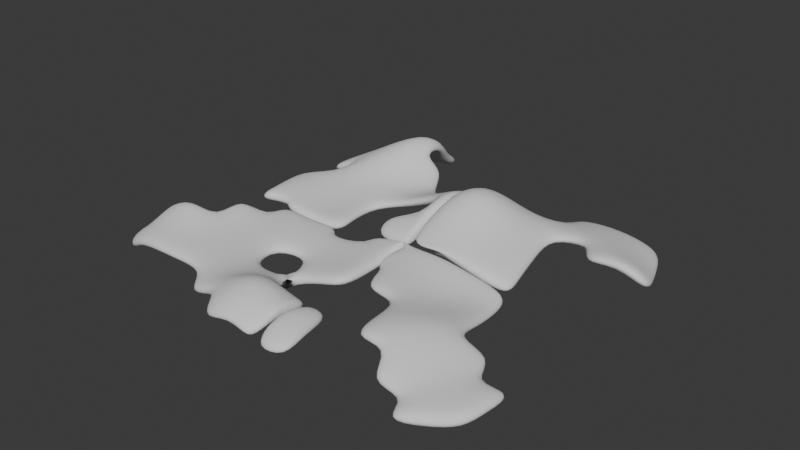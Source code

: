 # Source: PassionfruitJuice.blend  (saved by Blender 4.0.36; exported with 4.5.12 LTS)
import bpy
from mathutils import Matrix  # noqa: F401  (used for matrix-valued properties, if any)

bpy.ops.wm.read_factory_settings(use_empty=True)
scene = bpy.context.scene
scene.name = 'Scene'

# ---- collections
col_collection = bpy.data.collections.new('Collection'); scene.collection.children.link(col_collection)

# ---- world
world_world = bpy.data.worlds.new('World'); scene.world = world_world
world_world.use_nodes = True; world_world.node_tree.nodes.clear()
_N = world_world.node_tree.nodes; _L = world_world.node_tree.links
n0 = _N.new('ShaderNodeOutputWorld'); n0.name = 'World Output'; n0.location = (300, 300)
n1 = _N.new('ShaderNodeBackground'); n1.name = 'Background'; n1.location = (10, 300)
n1.inputs[0].default_value = (0.05088, 0.05088, 0.05088, 1.0)
_L.new(n1.outputs[0], n0.inputs[0])
n0.is_active_output = True
world_world.color = (0.05088, 0.05088, 0.05088)
world_world.use_sun_shadow = False
world_world.sun_shadow_jitter_overblur = 0.0

# ---- meshes
me_cylinder_006 = bpy.data.meshes.new('Cylinder.006')
me_cylinder_006.from_pydata([(-0.1945, -0.0838, 0.09471), (-0.1151, -0.0229, 0.112), (-0.05927, -0.01239, 0.11), (-0.001193, -0.001123, 0.1166), (-0.1558, -0.08436, 0.1127), (-0.1015, -0.07969, 0.1119), (-0.0454, -0.07285, 0.1048), (-0.08435, -0.1324, 0.1057), (-0.0325, -0.1111, 0.1348), (-0.1852, -0.1041, 0.09404), (-0.1788, -0.08429, 0.1081), (-0.1572, -0.05926, 0.1278), (-0.1463, -0.1082, 0.1109), (-0.1363, -0.02875, 0.1248), (-0.1291, -0.08253, 0.1113), (-0.1089, -0.05162, 0.1121), (-0.09338, -0.1068, 0.1107), (-0.08722, -0.01746, 0.108), (-0.07378, -0.07668, 0.1084), (-0.05258, -0.04282, 0.1059), (-0.05828, -0.1249, 0.1173), (-0.03853, -0.09464, 0.1174), (-0.02418, -0.1474, 0.1181), (-0.03103, -0.007024, 0.111), (-0.01658, -0.06819, 0.1124), (-0.004626, -0.1176, 0.1215), (-0.1838, -0.06101, 0.1144), (-0.1692, -0.1063, 0.1062), (-0.1346, -0.05611, 0.1173), (-0.1204, -0.1082, 0.1112), (-0.08087, -0.04737, 0.1076), (-0.06595, -0.1039, 0.111), (-0.04956, -0.1533, 0.109), (-0.02374, -0.03762, 0.1099), (-0.01006, -0.09461, 0.1121), (-0.0006142, -0.06512, 0.1149), (-0.0006142, -0.00354, 0.1165), (-0.0006142, -0.1183, 0.1206), (-0.0006142, -0.001013, 0.1167), (-0.0006142, -0.03304, 0.1135), (-0.0006142, -0.0941, 0.1116), (-0.0006142, -0.1509, 0.1103), (-0.0006142, -0.1364, 0.1147), (-0.1193, -0.000323, 0.1124), (-0.06164, -0.000323, 0.1102), (-0.001384, -0.000323, 0.1169), (-0.09043, -0.000323, 0.1072), (-0.03258, -0.000323, 0.113), (-0.0006142, -0.000323, 0.117)], [], [(26, 10, 4, 11), (0, 9, 27, 10), (10, 27, 12, 4), (11, 4, 14, 28), (28, 14, 5, 15), (13, 28, 15, 1), (4, 12, 29, 14), (14, 29, 16, 5), (43, 1, 17, 46), (46, 17, 2, 44), (1, 15, 30, 17), (15, 5, 18, 30), (17, 30, 19, 2), (5, 16, 31, 18), (16, 7, 20, 31), (31, 20, 8, 21), (18, 31, 21, 6), (20, 32, 22, 8), (47, 23, 3, 45), (2, 19, 33, 23), (19, 6, 24, 33), (21, 8, 25, 34), (8, 22, 41, 42, 25), (45, 3, 38, 48), (34, 25, 37, 40), (25, 42, 37), (23, 33, 39, 36, 3), (3, 36, 38), (33, 24, 35, 39)])
me_cylinder_006.polygons.foreach_set('use_smooth', [True] * 29)
_uv = me_cylinder_006.uv_layers.new(name='UVMap')
_uv.uv.foreach_set('vector', [0.3177, 1.0, 0.3323, 1.0, 0.3523, 1.0, 0.3385, 1.0, 0.3125, 1.0, 0.3281, 1.0, 0.3469, 1.0, 0.3323, 1.0, 0.3323, 1.0, 0.3469, 1.0, 0.3657, 1.0, 0.3523, 1.0, 0.3385, 1.0, 0.3523, 1.0, 0.366, 1.0, 0.3524, 1.0, 0.3524, 1.0, 0.366, 1.0, 0.3796, 1.0, 0.366, 1.0, 0.3381, 1.0, 0.3524, 1.0, 0.366, 1.0, 0.3516, 1.0, 0.3523, 1.0, 0.3657, 1.0, 0.3794, 1.0, 0.366, 1.0, 0.366, 1.0, 0.3794, 1.0, 0.393, 1.0, 0.3796, 1.0, 0.3396, 1.0, 0.3516, 1.0, 0.3645, 1.0, 0.3555, 1.0, 0.3555, 1.0, 0.3645, 1.0, 0.3775, 1.0, 0.3711, 1.0, 0.3516, 1.0, 0.366, 1.0, 0.3792, 1.0, 0.3645, 1.0, 0.366, 1.0, 0.3796, 1.0, 0.3929, 1.0, 0.3792, 1.0, 0.3645, 1.0, 0.3792, 1.0, 0.3924, 1.0, 0.3775, 1.0, 0.3796, 1.0, 0.393, 1.0, 0.4063, 1.0, 0.3929, 1.0, 0.393, 1.0, 0.4063, 1.0, 0.4195, 1.0, 0.4063, 1.0, 0.4063, 1.0, 0.4195, 1.0, 0.4329, 1.0, 0.4196, 1.0, 0.3929, 1.0, 0.4063, 1.0, 0.4196, 1.0, 0.4063, 1.0, 0.4195, 1.0, 0.4333, 1.0, 0.4467, 1.0, 0.4329, 1.0, 0.3875, 1.0, 0.3912, 1.0, 0.4062, 1.0, 0.4058, 1.0, 0.3775, 1.0, 0.3924, 1.0, 0.4062, 1.0, 0.3912, 1.0, 0.3924, 1.0, 0.4063, 1.0, 0.4201, 1.0, 0.4062, 1.0, 0.4196, 1.0, 0.4329, 1.0, 0.4465, 1.0, 0.4333, 1.0, 0.4329, 1.0, 0.4467, 1.0, 0.4588, 1.0, 0.4543, 1.0, 0.4465, 1.0, 0.4058, 1.0, 0.4062, 1.0, 0.4066, 1.0, 0.4063, 1.0, 0.4333, 1.0, 0.4465, 1.0, 0.4486, 1.0, 0.4382, 1.0, 0.4465, 1.0, 0.4543, 1.0, 0.4486, 1.0, 0.3912, 1.0, 0.4062, 1.0, 0.4179, 1.0, 0.4074, 1.0, 0.4062, 1.0, 0.4062, 1.0, 0.4074, 1.0, 0.4066, 1.0, 0.4062, 1.0, 0.4201, 1.0, 0.4283, 1.0, 0.4179, 1.0])
me_cylinder_006.update()
me_cylinder_007 = bpy.data.meshes.new('Cylinder.007')
me_cylinder_007.from_pydata([(0.003029, -0.000323, 0.1174), (-0.0006142, -0.000323, 0.117), (0.01262, -0.06258, 0.117), (0.06982, -0.04911, 0.1104), (0.02338, -0.1224, 0.1149), (0.07779, -0.108, 0.1194), (0.1286, -0.09022, 0.1067), (0.1275, -0.1396, 0.1041), (0.006127, -0.0317, 0.1145), (0.01825, -0.09308, 0.1107), (0.02899, -0.1491, 0.1106), (0.04143, -0.056, 0.1149), (0.06475, -0.01971, 0.1069), (0.05074, -0.1161, 0.121), (0.07428, -0.07872, 0.1235), (0.08091, -0.1354, 0.109), (0.09736, -0.0424, 0.1116), (0.1039, -0.09934, 0.1125), (0.1269, -0.06286, 0.1081), (0.1056, -0.1506, 0.1042), (0.1289, -0.1161, 0.1078), (0.1525, -0.07991, 0.1049), (0.1481, -0.1275, 0.1057), (0.002573, -0.1514, 0.1092), (0.03565, -0.02551, 0.1136), (0.04632, -0.08652, 0.1182), (0.09285, -0.01347, 0.106), (0.1014, -0.07094, 0.1188), (0.1054, -0.1262, 0.1052), (0.1509, -0.1046, 0.107), (-0.0006142, -0.00354, 0.1165), (-0.0006142, -0.1183, 0.1206), (-0.0006142, -0.001013, 0.1167), (-0.0006142, -0.03304, 0.1135), (-0.0006142, -0.0941, 0.1116), (-0.0006142, -0.1364, 0.1147), (0.0618, -0.000323, 0.1152), (0.03081, -0.000323, 0.121), (0.0907, -0.000323, 0.1092)], [], [(1, 32, 0), (30, 33, 8), (34, 31, 4, 9), (35, 23, 10, 4, 31), (8, 2, 11, 24), (24, 11, 3, 12), (37, 24, 12, 36), (25, 13, 5, 14), (11, 25, 14, 3), (36, 12, 26, 38), (12, 3, 16, 26), (3, 14, 27, 16), (14, 5, 17, 27), (27, 17, 6, 18), (5, 15, 28, 17), (28, 19, 7, 20), (17, 28, 20, 6), (6, 20, 29, 21), (20, 7, 22, 29), (30, 8, 24, 37, 0, 32)])
me_cylinder_007.polygons.foreach_set('use_smooth', [True] * 20)
_uv = me_cylinder_007.uv_layers.new(name='UVMap')
_uv.uv.foreach_set('vector', [0.4063, 1.0, 0.4066, 1.0, 0.4086, 1.0, 0.4074, 1.0, 0.4179, 1.0, 0.4213, 1.0, 0.4382, 1.0, 0.4486, 1.0, 0.4609, 1.0, 0.448, 1.0, 0.4543, 1.0, 0.4604, 1.0, 0.4747, 1.0, 0.4609, 1.0, 0.4486, 1.0, 0.4213, 1.0, 0.435, 1.0, 0.4512, 1.0, 0.4379, 1.0, 0.4379, 1.0, 0.4512, 1.0, 0.4688, 1.0, 0.4556, 1.0, 0.4257, 1.0, 0.4379, 1.0, 0.4556, 1.0, 0.447, 1.0, 0.4637, 1.0, 0.4761, 1.0, 0.4913, 1.0, 0.48, 1.0, 0.4512, 1.0, 0.4637, 1.0, 0.48, 1.0, 0.4688, 1.0, 0.6797, 1.0, 0.6704, 1.0, 0.6834, 1.0, 0.69, 1.0, 0.6704, 1.0, 0.6562, 1.0, 0.6696, 1.0, 0.6834, 1.0, 0.6562, 1.0, 0.6432, 1.0, 0.6563, 1.0, 0.6696, 1.0, 0.6432, 1.0, 0.6302, 1.0, 0.643, 1.0, 0.6563, 1.0, 0.6563, 1.0, 0.643, 1.0, 0.6563, 1.0, 0.6695, 1.0, 0.6302, 1.0, 0.6162, 1.0, 0.6293, 1.0, 0.643, 1.0, 0.6293, 1.0, 0.6142, 1.0, 0.6278, 1.0, 0.6426, 1.0, 0.643, 1.0, 0.6293, 1.0, 0.6426, 1.0, 0.6563, 1.0, 0.6563, 1.0, 0.6426, 1.0, 0.6563, 1.0, 0.6699, 1.0, 0.6426, 1.0, 0.6278, 1.0, 0.6417, 1.0, 0.6563, 1.0, 0.4074, 1.0, 0.4213, 1.0, 0.4379, 1.0, 0.4257, 1.0, 0.4086, 1.0, 0.4066, 1.0])
me_cylinder_007.update()
me_cylinder_008 = bpy.data.meshes.new('Cylinder.008')
me_cylinder_008.from_pydata([(0.08506, 0.1333, 0.1081), (0.1355, 0.1297, 0.1029), (0.04986, 0.06964, 0.1291), (0.1034, 0.08183, 0.1221), (0.1553, 0.08411, 0.1058), (0.06029, 0.009628, 0.1195), (0.02638, 0.05641, 0.152), (0.04038, 0.1011, 0.1153), (0.02983, 0.004755, 0.1225), (0.05445, 0.04071, 0.1236), (0.05808, 0.1321, 0.1043), (0.0751, 0.07788, 0.1182), (0.0951, 0.109, 0.1158), (0.08809, 0.01561, 0.113), (0.1102, 0.05293, 0.1223), (0.1112, 0.1326, 0.1076), (0.1307, 0.08403, 0.1172), (0.1459, 0.1075, 0.1035), (0.1636, 0.06196, 0.1141), (0.01631, 0.09026, 0.1309), (0.02574, 0.03307, 0.1381), (0.06725, 0.1062, 0.1133), (0.08191, 0.04655, 0.1161), (0.1216, 0.1093, 0.1108), (0.1381, 0.06078, 0.1286), (-0.0006142, 0.05639, 0.1383), (-0.0006142, 0.09005, 0.124), (-0.0006142, 0.03005, 0.1305), (0.003029, -0.000323, 0.1174), (0.0618, -0.000323, 0.1152), (0.03081, -0.000323, 0.121), (0.0907, -0.000323, 0.1092), (-0.0006142, -0.000323, 0.117), (0.02645, -0.000323, 0.1172)], [], [(26, 25, 6, 19), (19, 6, 2, 7), (25, 27, 20, 6), (20, 8, 5, 9), (6, 20, 9, 2), (28, 30, 8), (7, 2, 11, 21), (21, 11, 3, 12), (10, 21, 12, 0), (2, 9, 22, 11), (9, 5, 13, 22), (0, 12, 23, 15), (12, 3, 16, 23), (23, 16, 4, 17), (15, 23, 17, 1), (3, 14, 24, 16), (16, 24, 18, 4), (8, 30, 29, 5), (5, 29, 31, 13), (27, 32, 28, 8, 20), (32, 33, 30, 28)])
me_cylinder_008.polygons.foreach_set('use_smooth', [True] * 21)
_uv = me_cylinder_008.uv_layers.new(name='UVMap')
_uv.uv.foreach_set('vector', [0.3512, 1.0, 0.3737, 1.0, 0.3855, 1.0, 0.3597, 1.0, 0.3597, 1.0, 0.3855, 1.0, 0.4062, 1.0, 0.3776, 1.0, 0.3737, 1.0, 0.3931, 1.0, 0.406, 1.0, 0.3855, 1.0, 0.406, 1.0, 0.4232, 1.0, 0.4425, 1.0, 0.4244, 1.0, 0.3855, 1.0, 0.406, 1.0, 0.4244, 1.0, 0.4062, 1.0, 0.4086, 1.0, 0.4257, 1.0, 0.4232, 1.0, 0.7422, 1.0, 0.7188, 1.0, 0.7317, 1.0, 0.7524, 1.0, 0.7524, 1.0, 0.7317, 1.0, 0.7432, 1.0, 0.7624, 1.0, 0.7771, 1.0, 0.7524, 1.0, 0.7624, 1.0, 0.7851, 1.0, 0.7188, 1.0, 0.7016, 1.0, 0.7139, 1.0, 0.7317, 1.0, 0.7016, 1.0, 0.6845, 1.0, 0.698, 1.0, 0.7139, 1.0, 0.7851, 1.0, 0.7624, 1.0, 0.7734, 1.0, 0.7938, 1.0, 0.7624, 1.0, 0.7432, 1.0, 0.7557, 1.0, 0.7734, 1.0, 0.7734, 1.0, 0.7557, 1.0, 0.771, 1.0, 0.7876, 1.0, 0.7938, 1.0, 0.7734, 1.0, 0.7876, 1.0, 0.806, 1.0, 0.7432, 1.0, 0.7263, 1.0, 0.7396, 1.0, 0.7557, 1.0, 0.7557, 1.0, 0.7396, 1.0, 0.7555, 1.0, 0.771, 1.0, 0.4232, 1.0, 0.4257, 1.0, 0.447, 1.0, 0.4425, 1.0, 0.6845, 1.0, 0.6797, 1.0, 0.69, 1.0, 0.698, 1.0, 0.3931, 1.0, 0.4063, 1.0, 0.4086, 1.0, 0.4232, 1.0, 0.406, 1.0, 0.4063, 1.0, 0.455, 0.9151, 0.4257, 1.0, 0.4086, 1.0])
me_cylinder_008.update()
me_cylinder_011 = bpy.data.meshes.new('Cylinder.011')
me_cylinder_011.from_pydata([(-0.1199, 0.1401, 0.1106), (-0.08024, 0.1595, 0.1061), (-0.128, 0.09061, 0.1133), (-0.06939, 0.1093, 0.1309), (-0.1248, 0.0349, 0.1148), (-0.06964, 0.04917, 0.1081), (-0.009172, 0.05639, 0.1339), (-0.1475, 0.1272, 0.1002), (-0.124, 0.1602, 0.0995), (-0.1526, 0.07956, 0.1063), (-0.1191, 0.1169, 0.1188), (-0.151, 0.02671, 0.112), (-0.1276, 0.06317, 0.1151), (-0.1204, 0.006055, 0.1126), (-0.09516, 0.1508, 0.1157), (-0.08319, 0.1802, 0.09875), (-0.09239, 0.1013, 0.1335), (-0.06804, 0.1363, 0.1314), (-0.09744, 0.04254, 0.1086), (-0.07422, 0.07975, 0.1108), (-0.06527, 0.01815, 0.1107), (-0.05102, 0.1163, 0.1179), (-0.04188, 0.05514, 0.1172), (-0.01623, 0.08986, 0.1176), (-0.008434, 0.02915, 0.1282), (-0.1509, 0.1041, 0.102), (-0.1528, 0.05367, 0.1111), (-0.1044, 0.1709, 0.09867), (-0.0812, 0.1283, 0.1435), (-0.1014, 0.07191, 0.1144), (-0.09286, 0.01266, 0.1066), (-0.04647, 0.08648, 0.1088), (-0.03803, 0.02334, 0.1202), (-0.0006142, 0.05639, 0.1383), (-0.0006142, 0.09005, 0.124), (-0.0006142, 0.03005, 0.1305), (-0.1193, -0.000323, 0.1124), (-0.06164, -0.000323, 0.1102), (-0.001384, -0.000323, 0.1169), (-0.1448, -0.000323, 0.1122), (-0.1463, -0.000323, 0.1122), (-0.09043, -0.000323, 0.1072), (-0.03258, -0.000323, 0.113), (-0.0006142, -0.000323, 0.117)], [], [(25, 9, 2, 10), (7, 25, 10, 0), (26, 11, 4, 12), (8, 0, 14, 27), (27, 14, 1, 15), (0, 10, 28, 14), (10, 2, 16, 28), (28, 16, 3, 17), (14, 28, 17, 1), (2, 12, 29, 16), (12, 4, 18, 29), (29, 18, 5, 19), (16, 29, 19, 3), (4, 13, 30, 18), (18, 30, 20, 5), (3, 19, 31, 21), (19, 5, 22, 31), (31, 22, 6, 23), (23, 6, 33, 34), (6, 24, 35, 33), (11, 40, 39, 13, 4), (32, 42, 38, 24), (24, 38, 43, 35), (30, 41, 37, 20), (13, 36, 41, 30)])
me_cylinder_011.polygons.foreach_set('use_smooth', [True] * 25)
_uv = me_cylinder_011.uv_layers.new(name='UVMap')
_uv.uv.foreach_set('vector', [0.2439, 1.0, 0.2692, 1.0, 0.2774, 1.0, 0.249, 1.0, 0.2097, 1.0, 0.2439, 1.0, 0.249, 1.0, 0.2097, 1.0, 0.2896, 1.0, 0.3072, 1.0, 0.3193, 1.0, 0.3001, 1.0, 0.1586, 0.9896, 0.2097, 1.0, 0.2099, 1.0, 0.1509, 0.9913, 0.1509, 0.9913, 0.2099, 1.0, 0.2216, 1.0, 0.142, 1.0, 0.2097, 1.0, 0.249, 1.0, 0.2535, 1.0, 0.2099, 1.0, 0.249, 1.0, 0.2774, 1.0, 0.2854, 1.0, 0.2535, 1.0, 0.2535, 1.0, 0.2854, 1.0, 0.2969, 1.0, 0.2592, 1.0, 0.2099, 1.0, 0.2535, 1.0, 0.2592, 1.0, 0.2216, 1.0, 0.2774, 1.0, 0.3001, 1.0, 0.3101, 1.0, 0.2854, 1.0, 0.3001, 1.0, 0.3193, 1.0, 0.3308, 1.0, 0.3101, 1.0, 0.3101, 1.0, 0.3308, 1.0, 0.3438, 1.0, 0.3203, 1.0, 0.2854, 1.0, 0.3101, 1.0, 0.3203, 1.0, 0.2969, 1.0, 0.3193, 1.0, 0.3362, 1.0, 0.3486, 1.0, 0.3308, 1.0, 0.3308, 1.0, 0.3486, 1.0, 0.3612, 1.0, 0.3438, 1.0, 0.2969, 1.0, 0.3203, 1.0, 0.3314, 1.0, 0.3024, 1.0, 0.3203, 1.0, 0.3438, 1.0, 0.3569, 1.0, 0.3314, 1.0, 0.3314, 1.0, 0.3569, 1.0, 0.37, 1.0, 0.3435, 1.0, 0.3435, 1.0, 0.37, 1.0, 0.3737, 1.0, 0.3512, 1.0, 0.37, 1.0, 0.3892, 1.0, 0.3931, 1.0, 0.3737, 1.0, 0.3072, 1.0, 0.3228, 1.0, 0.3238, 1.0, 0.3362, 1.0, 0.3193, 1.0, 0.3746, 1.0, 0.3875, 1.0, 0.4058, 1.0, 0.3892, 1.0, 0.3892, 1.0, 0.4058, 1.0, 0.4063, 1.0, 0.3931, 1.0, 0.3486, 1.0, 0.3555, 1.0, 0.3711, 1.0, 0.3612, 1.0, 0.3362, 1.0, 0.3396, 1.0, 0.3555, 1.0, 0.3486, 1.0])
me_cylinder_011.update()

# ---- objects
ob_slice1_002 = bpy.data.objects.new('Slice1.002', me_cylinder_006)
ob_slice4_002 = bpy.data.objects.new('Slice4.002', me_cylinder_007)
ob_slice3_002 = bpy.data.objects.new('Slice3.002', me_cylinder_008)
ob_slice2_002 = bpy.data.objects.new('Slice2.002', me_cylinder_011)

# ---- transforms, parenting, visibility, modifiers, constraints
ob_slice1_002.location = (0.0, 0.0, 0.01138)
_m = ob_slice1_002.modifiers.new('Solidify', 'SOLIDIFY')
_m = ob_slice1_002.modifiers.new('Subdivision', 'SUBSURF')
ob_slice4_002.location = (0.0, 0.0, 0.01138)
_m = ob_slice4_002.modifiers.new('Solidify', 'SOLIDIFY')
_m = ob_slice4_002.modifiers.new('Subdivision', 'SUBSURF')
ob_slice3_002.location = (0.0, 0.0, 0.01138)
_m = ob_slice3_002.modifiers.new('Solidify', 'SOLIDIFY')
_m = ob_slice3_002.modifiers.new('Subdivision', 'SUBSURF')
ob_slice2_002.location = (0.0, 0.0, 0.01138)
_m = ob_slice2_002.modifiers.new('Solidify', 'SOLIDIFY')
_m = ob_slice2_002.modifiers.new('Subdivision', 'SUBSURF')

# ---- collection membership
col_collection.objects.link(ob_slice1_002)
col_collection.objects.link(ob_slice4_002)
col_collection.objects.link(ob_slice3_002)
col_collection.objects.link(ob_slice2_002)

# ---- scene / render settings (as saved in the file)
scene.frame_start = 1; scene.frame_end = 250; scene.frame_set(3)
scene.render.engine = 'BLENDER_EEVEE_NEXT'
scene.render.fps = 25
scene.cycles.sampling_pattern = 'TABULATED_SOBOL'
bpy.context.view_layer.update()

# ---- added for rendering (the .blend has no active camera and no usable light): camera, sun
cam_auto = bpy.data.cameras.new('AutoCamera')
cam_auto.lens = 50.0
cam_auto.sensor_width = 36.0
cam_auto.clip_end = 1000.0
ob_auto_camera = bpy.data.objects.new('AutoCamera', cam_auto)
scene.collection.objects.link(ob_auto_camera)
ob_auto_camera.location = (0.441351, -0.53466, 0.496183)
ob_auto_camera.rotation_euler = (1.09748, -7.21219e-08, 0.694738)
scene.camera = ob_auto_camera
light_auto_sun = bpy.data.lights.new('AutoSun', 'SUN')
light_auto_sun.energy = 3.0
light_auto_sun.angle = 0.0523599
ob_auto_sun = bpy.data.objects.new('AutoSun', light_auto_sun)
scene.collection.objects.link(ob_auto_sun)
ob_auto_sun.rotation_euler = (0.872665, 0.174533, 0.523599)
bpy.context.view_layer.update()

